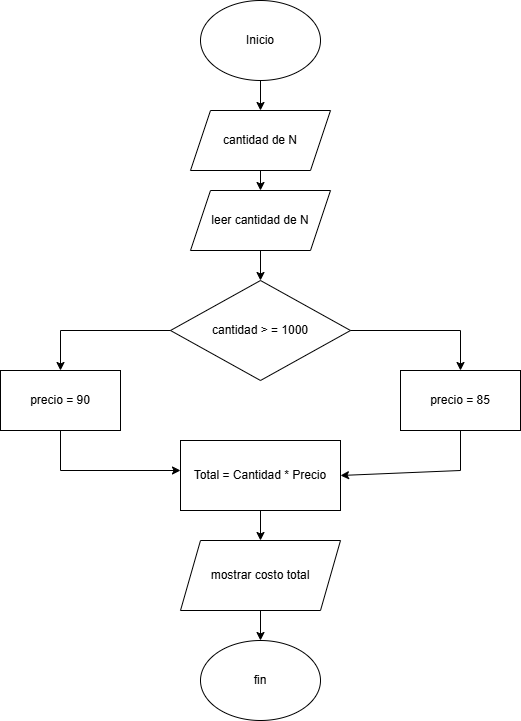

The diagram above was exported from draw.io. Its source (the exported page's mxGraphModel, read from the mxfile embedded in the PNG):
<mxGraphModel dx="1290" dy="557" grid="1" gridSize="10" guides="1" tooltips="1" connect="1" arrows="1" fold="1" page="1" pageScale="1" pageWidth="850" pageHeight="1100" math="0" shadow="0">
  <root>
    <mxCell id="0" />
    <mxCell id="1" parent="0" />
    <mxCell id="Fr7l_Btx5vQe0COLcHZO-1" value="Inicio" style="ellipse;whiteSpace=wrap;html=1;" parent="1" vertex="1">
      <mxGeometry x="340" y="30" width="120" height="80" as="geometry" />
    </mxCell>
    <mxCell id="Fr7l_Btx5vQe0COLcHZO-2" value="" style="edgeStyle=none;orthogonalLoop=1;jettySize=auto;html=1;rounded=0;exitX=0.5;exitY=1;exitDx=0;exitDy=0;" parent="1" source="Fr7l_Btx5vQe0COLcHZO-1" edge="1">
      <mxGeometry width="100" relative="1" as="geometry">
        <mxPoint x="350" y="130" as="sourcePoint" />
        <mxPoint x="400" y="140" as="targetPoint" />
        <Array as="points" />
      </mxGeometry>
    </mxCell>
    <mxCell id="Fr7l_Btx5vQe0COLcHZO-4" value="&lt;div&gt;cantidad de N&lt;/div&gt;" style="shape=parallelogram;perimeter=parallelogramPerimeter;whiteSpace=wrap;html=1;fixedSize=1;" parent="1" vertex="1">
      <mxGeometry x="330" y="140" width="140" height="60" as="geometry" />
    </mxCell>
    <mxCell id="6Gd2AVmV2WQVga-tckvM-1" value="" style="edgeStyle=none;orthogonalLoop=1;jettySize=auto;html=1;rounded=0;exitX=0.5;exitY=1;exitDx=0;exitDy=0;" edge="1" parent="1" source="Fr7l_Btx5vQe0COLcHZO-4" target="6Gd2AVmV2WQVga-tckvM-5">
      <mxGeometry width="100" relative="1" as="geometry">
        <mxPoint x="360" y="240" as="sourcePoint" />
        <mxPoint x="400" y="230" as="targetPoint" />
        <Array as="points" />
      </mxGeometry>
    </mxCell>
    <mxCell id="6Gd2AVmV2WQVga-tckvM-2" value="cantidad &amp;gt; = 1000" style="rhombus;whiteSpace=wrap;html=1;" vertex="1" parent="1">
      <mxGeometry x="310" y="310" width="180" height="100" as="geometry" />
    </mxCell>
    <mxCell id="6Gd2AVmV2WQVga-tckvM-3" value="" style="endArrow=classic;html=1;rounded=0;exitX=1;exitY=0.5;exitDx=0;exitDy=0;" edge="1" parent="1" source="6Gd2AVmV2WQVga-tckvM-2">
      <mxGeometry width="50" height="50" relative="1" as="geometry">
        <mxPoint x="570" y="230" as="sourcePoint" />
        <mxPoint x="600" y="400" as="targetPoint" />
        <Array as="points">
          <mxPoint x="600" y="360" />
        </Array>
      </mxGeometry>
    </mxCell>
    <mxCell id="6Gd2AVmV2WQVga-tckvM-4" value="" style="endArrow=classic;html=1;rounded=0;exitX=0;exitY=0.5;exitDx=0;exitDy=0;" edge="1" parent="1" source="6Gd2AVmV2WQVga-tckvM-2">
      <mxGeometry width="50" height="50" relative="1" as="geometry">
        <mxPoint x="400" y="320" as="sourcePoint" />
        <mxPoint x="200" y="400" as="targetPoint" />
        <Array as="points">
          <mxPoint x="200" y="360" />
        </Array>
      </mxGeometry>
    </mxCell>
    <mxCell id="6Gd2AVmV2WQVga-tckvM-5" value="leer cantidad de N" style="shape=parallelogram;perimeter=parallelogramPerimeter;whiteSpace=wrap;html=1;fixedSize=1;" vertex="1" parent="1">
      <mxGeometry x="330" y="220" width="140" height="60" as="geometry" />
    </mxCell>
    <mxCell id="6Gd2AVmV2WQVga-tckvM-6" value="" style="endArrow=classic;html=1;rounded=0;exitX=0.5;exitY=1;exitDx=0;exitDy=0;" edge="1" parent="1" source="6Gd2AVmV2WQVga-tckvM-5">
      <mxGeometry width="50" height="50" relative="1" as="geometry">
        <mxPoint x="400" y="320" as="sourcePoint" />
        <mxPoint x="400" y="310" as="targetPoint" />
      </mxGeometry>
    </mxCell>
    <mxCell id="6Gd2AVmV2WQVga-tckvM-7" value="precio = 85" style="rounded=0;whiteSpace=wrap;html=1;" vertex="1" parent="1">
      <mxGeometry x="540" y="400" width="120" height="60" as="geometry" />
    </mxCell>
    <mxCell id="6Gd2AVmV2WQVga-tckvM-8" value="precio = 90" style="rounded=0;whiteSpace=wrap;html=1;" vertex="1" parent="1">
      <mxGeometry x="140" y="400" width="120" height="60" as="geometry" />
    </mxCell>
    <mxCell id="6Gd2AVmV2WQVga-tckvM-9" value="Total = Cantidad * Precio" style="rounded=0;whiteSpace=wrap;html=1;" vertex="1" parent="1">
      <mxGeometry x="320" y="470" width="160" height="70" as="geometry" />
    </mxCell>
    <mxCell id="6Gd2AVmV2WQVga-tckvM-10" value="" style="endArrow=classic;html=1;rounded=0;exitX=0.5;exitY=1;exitDx=0;exitDy=0;entryX=1;entryY=0.5;entryDx=0;entryDy=0;" edge="1" parent="1" source="6Gd2AVmV2WQVga-tckvM-7" target="6Gd2AVmV2WQVga-tckvM-9">
      <mxGeometry width="50" height="50" relative="1" as="geometry">
        <mxPoint x="400" y="520" as="sourcePoint" />
        <mxPoint x="600" y="480" as="targetPoint" />
        <Array as="points">
          <mxPoint x="600" y="500" />
        </Array>
      </mxGeometry>
    </mxCell>
    <mxCell id="6Gd2AVmV2WQVga-tckvM-11" value="" style="endArrow=classic;html=1;rounded=0;" edge="1" parent="1" source="6Gd2AVmV2WQVga-tckvM-9">
      <mxGeometry width="50" height="50" relative="1" as="geometry">
        <mxPoint x="400" y="520" as="sourcePoint" />
        <mxPoint x="450" y="470" as="targetPoint" />
      </mxGeometry>
    </mxCell>
    <mxCell id="6Gd2AVmV2WQVga-tckvM-12" value="" style="endArrow=classic;html=1;rounded=0;exitX=0.5;exitY=1;exitDx=0;exitDy=0;" edge="1" parent="1" source="6Gd2AVmV2WQVga-tckvM-8">
      <mxGeometry width="50" height="50" relative="1" as="geometry">
        <mxPoint x="400" y="520" as="sourcePoint" />
        <mxPoint x="320" y="500" as="targetPoint" />
        <Array as="points">
          <mxPoint x="200" y="500" />
        </Array>
      </mxGeometry>
    </mxCell>
    <mxCell id="6Gd2AVmV2WQVga-tckvM-13" value="" style="endArrow=classic;html=1;rounded=0;exitX=0.5;exitY=1;exitDx=0;exitDy=0;" edge="1" parent="1" source="6Gd2AVmV2WQVga-tckvM-9">
      <mxGeometry width="50" height="50" relative="1" as="geometry">
        <mxPoint x="370" y="670" as="sourcePoint" />
        <mxPoint x="400" y="570" as="targetPoint" />
      </mxGeometry>
    </mxCell>
    <mxCell id="6Gd2AVmV2WQVga-tckvM-15" value="mostrar costo total" style="shape=parallelogram;perimeter=parallelogramPerimeter;whiteSpace=wrap;html=1;fixedSize=1;" vertex="1" parent="1">
      <mxGeometry x="320" y="570" width="160" height="70" as="geometry" />
    </mxCell>
    <mxCell id="6Gd2AVmV2WQVga-tckvM-16" value="" style="endArrow=classic;html=1;rounded=0;" edge="1" parent="1" target="6Gd2AVmV2WQVga-tckvM-17">
      <mxGeometry width="50" height="50" relative="1" as="geometry">
        <mxPoint x="400" y="640" as="sourcePoint" />
        <mxPoint x="400" y="680" as="targetPoint" />
      </mxGeometry>
    </mxCell>
    <mxCell id="6Gd2AVmV2WQVga-tckvM-17" value="fin" style="ellipse;whiteSpace=wrap;html=1;" vertex="1" parent="1">
      <mxGeometry x="340" y="670" width="120" height="80" as="geometry" />
    </mxCell>
  </root>
</mxGraphModel>